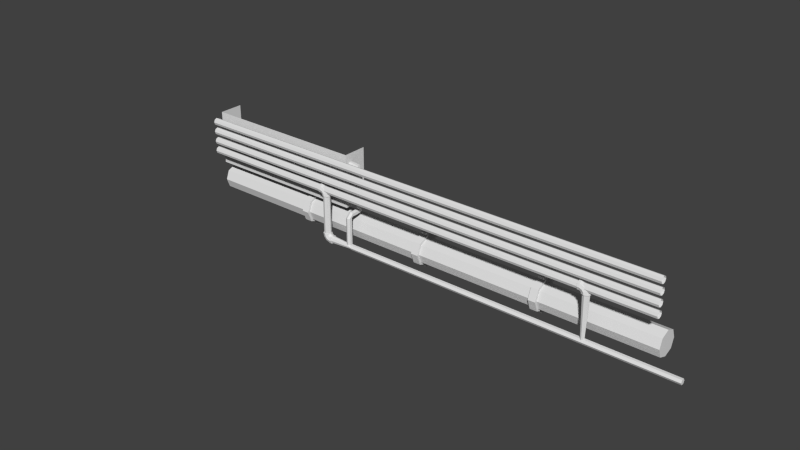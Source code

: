 # Source: decoration_buildings_pipes_1.blend  (saved by Blender 2.70.0; exported with 4.5.12 LTS)
import bpy
from mathutils import Matrix  # noqa: F401  (used for matrix-valued properties, if any)

bpy.ops.wm.read_factory_settings(use_empty=True)
scene = bpy.context.scene
scene.name = 'Scene'

# ---- collections
col_collection_1 = bpy.data.collections.new('Collection 1'); scene.collection.children.link(col_collection_1)

# ---- world
world_world = bpy.data.worlds.new('World'); scene.world = world_world
world_world.color = (0.05088, 0.05088, 0.05088)
world_world.use_sun_shadow = False
world_world.sun_shadow_jitter_overblur = 0.0
world_world.cycles.sampling_method = 'MANUAL'
world_world.cycles.sample_map_resolution = 256

# ---- meshes
me_cube_003 = bpy.data.meshes.new('Cube.003')
me_cube_003.from_pydata([(1.586, -1.001, -1.001), (1.586, -0.5511, -1.001), (4.626, -0.5511, -1.001), (4.626, -1.001, -1.001), (1.586, -1.001, -0.01123), (1.586, -0.5511, -0.01123), (4.626, -0.5511, -0.02123), (4.626, -1.001, -0.02123)], [], [(4, 5, 1, 0), (6, 7, 3, 2), (7, 4, 0, 3), (0, 1, 2, 3)])
me_cube_003.use_remesh_preserve_volume = False
me_cube_003.use_remesh_preserve_attributes = False
me_cube_003.use_mirror_vertex_groups = False
me_cube_003.update()
me_cylinder_010 = bpy.data.meshes.new('Cylinder.010')
me_cylinder_010.from_pydata([(0.0, 1.0, -1.0), (0.0, 1.0, 1.0), (0.866, 0.5, -1.0), (0.866, 0.5, 1.0), (0.866, -0.5, -1.0), (0.866, -0.5, 1.0), (-8.742e-08, -1.0, -1.0), (-8.742e-08, -1.0, 1.0), (-0.866, -0.5, -1.0), (-0.866, -0.5, 1.0), (-0.866, 0.5, -1.0), (-0.866, 0.5, 1.0)], [], [(0, 1, 3, 2), (2, 3, 5, 4), (4, 5, 7, 6), (6, 7, 9, 8), (3, 1, 11, 9, 7, 5), (10, 11, 1, 0), (8, 9, 11, 10), (0, 2, 4, 6, 8, 10)])
me_cylinder_010.use_remesh_preserve_volume = False
me_cylinder_010.use_remesh_preserve_attributes = False
me_cylinder_010.use_mirror_vertex_groups = False
me_cylinder_010.update()
me_cylinder_008 = bpy.data.meshes.new('Cylinder.008')
me_cylinder_008.from_pydata([(19.78, 0.9815, -0.9434), (19.78, 0.9815, 1.793), (20.5, 0.7138, -0.9434), (20.5, 0.7138, 1.793), (20.76, -1.095e-08, -0.9434), (20.76, -1.095e-08, 1.793), (20.5, -0.7138, -0.9434), (20.5, -0.7138, 1.793), (19.78, -0.9815, -0.9434), (19.78, -0.9815, 1.793), (19.07, -0.7138, -0.9434), (19.07, -0.7138, 1.793), (18.76, -1.095e-08, -0.9434), (18.76, -1.095e-08, 1.793), (19.07, 0.7138, -0.9434), (19.07, 0.7138, 1.793), (19.96, 1.181, -1.016), (20.74, 0.8592, -0.9298), (21.03, -2.502e-07, -0.8975), (20.74, -0.8592, -0.9298), (19.96, -1.181, -1.016), (19.18, -0.8592, -1.102), (18.84, -6.427e-08, -1.14), (19.18, 0.8592, -1.102), (19.93, 0.8592, -1.317), (19.7, -1.873e-07, -1.388), (19.93, -0.8592, -1.317), (20.44, -1.181, -1.155), (20.95, -0.8592, -0.9926), (21.14, -2.505e-07, -0.9318), (20.95, 0.8592, -0.9926), (20.44, 1.181, -1.155), (21.83, 1.181, -1.223), (21.23, 1.181, -1.223), (21.83, 0.8592, -1.021), (21.23, 0.8592, -1.021), (21.83, -2.57e-07, -0.9457), (21.23, -2.57e-07, -0.9457), (21.83, -0.8592, -1.021), (21.23, -0.8592, -1.021), (21.83, -1.181, -1.223), (21.23, -1.181, -1.223), (21.83, -0.8592, -1.424), (21.23, -0.8592, -1.424), (21.83, -2.57e-07, -1.512), (21.23, -2.57e-07, -1.512), (21.83, 0.8592, -1.424), (21.23, 0.8592, -1.424), (19.8, 1.162, -0.8483), (20.65, 0.8498, -0.8483), (20.96, 0.002123, -0.8483), (20.65, -0.8455, -0.8483), (19.8, -1.202, -0.8483), (18.91, -0.8455, -0.8483), (18.55, 0.002123, -0.8483), (18.91, 0.8498, -0.8483), (62.05, 0.9815, -1.213), (-37.93, 0.9815, -1.213), (62.05, 0.7138, -1.045), (-37.93, 0.7138, -1.045), (62.05, -2.548e-07, -0.9827), (-38.01, -2.548e-07, -0.9827), (62.05, -0.7138, -1.045), (-37.93, -0.7138, -1.045), (62.05, -0.9815, -1.213), (-38.01, -0.9815, -1.213), (62.05, -0.7138, -1.38), (-38.01, -0.7138, -1.38), (62.05, -2.548e-07, -1.453), (-38.01, -2.548e-07, -1.453), (62.05, 0.7138, -1.38), (-37.93, 0.7138, -1.38), (-60.12, 0.9815, -0.9434), (-60.12, 0.4922, 2.16), (-59.41, 0.7138, -0.9434), (-59.75, 0.3538, 2.16), (-59.14, -1.095e-08, -0.9434), (-59.61, -0.0154, 2.16), (-59.41, -0.7138, -0.9434), (-59.75, -0.3846, 2.16), (-60.12, -0.9815, -0.9434), (-60.12, -0.523, 2.16), (-60.83, -0.7138, -0.9434), (-60.49, -0.3846, 2.16), (-61.15, -1.095e-08, -0.9434), (-60.65, -0.0154, 2.16), (-60.83, 0.7138, -0.9434), (-60.49, 0.3538, 2.16), (-59.94, 1.181, -1.016), (-59.16, 0.8592, -0.9298), (-58.87, -2.502e-07, -0.8975), (-59.16, -0.8592, -0.9298), (-59.94, -1.181, -1.016), (-60.72, -0.8592, -1.102), (-61.06, -6.427e-08, -1.14), (-60.72, 0.8592, -1.102), (-59.97, 0.8592, -1.317), (-60.2, -1.873e-07, -1.388), (-59.97, -0.8592, -1.317), (-59.46, -1.181, -1.155), (-58.95, -0.8592, -0.9926), (-58.76, -2.505e-07, -0.9318), (-58.95, 0.8592, -0.9926), (-59.46, 1.181, -1.155), (-58.07, 1.181, -1.223), (-58.67, 1.181, -1.223), (-58.07, 0.8592, -1.021), (-58.67, 0.8592, -1.021), (-58.07, -2.57e-07, -0.9457), (-58.67, -2.57e-07, -0.9457), (-58.07, -0.8592, -1.021), (-58.67, -0.8592, -1.021), (-58.07, -1.181, -1.223), (-58.67, -1.181, -1.223), (-58.07, -0.8592, -1.424), (-58.67, -0.8592, -1.424), (-58.07, -2.57e-07, -1.512), (-58.67, -2.57e-07, -1.512), (-58.07, 0.8592, -1.424), (-58.67, 0.8592, -1.424), (-60.1, 1.162, -0.8483), (-59.25, 0.8498, -0.8483), (-58.94, 0.002123, -0.8483), (-59.25, -0.8455, -0.8483), (-60.1, -1.202, -0.8483), (-60.99, -0.8455, -0.8483), (-61.35, 0.002123, -0.8483), (-60.99, 0.8498, -0.8483), (-78.25, 0.9815, -1.213), (-78.25, 0.7138, -1.045), (-78.25, -2.548e-07, -0.9827), (-78.25, -0.7138, -1.045), (-78.25, -0.9815, -1.213), (-78.25, -0.7138, -1.38), (-78.25, -2.548e-07, -1.453), (-78.25, 0.7138, -1.38), (62.05, 0.9815, -1.883), (-37.93, 0.9815, -1.883), (62.05, 0.7138, -1.716), (-37.93, 0.7138, -1.716), (62.05, -2.548e-07, -1.653), (-38.01, -2.548e-07, -1.653), (62.05, -0.7138, -1.716), (-37.93, -0.7138, -1.716), (62.05, -0.9815, -1.883), (-38.01, -0.9815, -1.883), (62.05, -0.7138, -2.051), (-38.01, -0.7138, -2.051), (62.05, -2.548e-07, -2.124), (-38.01, -2.548e-07, -2.124), (62.05, 0.7138, -2.051), (-37.93, 0.7138, -2.051), (-78.25, 0.9815, -1.883), (-78.25, 0.7138, -1.716), (-78.25, -2.548e-07, -1.653), (-78.25, -0.7138, -1.716), (-78.25, -0.9815, -1.883), (-78.25, -0.7138, -2.051), (-78.25, -2.548e-07, -2.124), (-78.25, 0.7138, -2.051), (62.05, 0.9815, -2.571), (-37.93, 0.9815, -2.571), (62.05, 0.7138, -2.404), (-37.93, 0.7138, -2.404), (62.05, -2.548e-07, -2.341), (-38.01, -2.548e-07, -2.341), (62.05, -0.7138, -2.404), (-37.93, -0.7138, -2.404), (62.05, -0.9815, -2.571), (-38.01, -0.9815, -2.571), (62.05, -0.7138, -2.738), (-38.01, -0.7138, -2.738), (62.05, -2.548e-07, -2.812), (-38.01, -2.548e-07, -2.812), (62.05, 0.7138, -2.738), (-37.93, 0.7138, -2.738), (-78.25, 0.9815, -2.571), (-78.25, 0.7138, -2.404), (-78.25, -2.548e-07, -2.341), (-78.25, -0.7138, -2.404), (-78.25, -0.9815, -2.571), (-78.25, -0.7138, -2.738), (-78.25, -2.548e-07, -2.812), (-78.25, 0.7138, -2.738), (62.05, 0.9815, -3.244), (-37.93, 0.9815, -3.244), (62.05, 0.7138, -3.077), (-37.93, 0.7138, -3.077), (62.05, -2.548e-07, -3.014), (-38.01, -2.548e-07, -3.014), (62.05, -0.7138, -3.077), (-37.93, -0.7138, -3.077), (62.05, -0.9815, -3.244), (-38.01, -0.9815, -3.244), (62.05, -0.7138, -3.412), (-38.01, -0.7138, -3.412), (62.05, -2.548e-07, -3.485), (-38.01, -2.548e-07, -3.485), (62.05, 0.7138, -3.412), (-37.93, 0.7138, -3.412), (-78.25, 0.9815, -3.244), (-78.25, 0.7138, -3.077), (-78.25, -2.548e-07, -3.014), (-78.25, -0.7138, -3.077), (-78.25, -0.9815, -3.244), (-78.25, -0.7138, -3.412), (-78.25, -2.548e-07, -3.485), (-78.25, 0.7138, -3.412), (19.66, 1.181, 1.917), (18.88, 0.8592, 1.831), (18.59, 1.951e-06, 1.799), (18.88, -0.8592, 1.831), (19.66, -1.181, 1.917), (20.44, -0.8592, 2.003), (20.78, 2.137e-06, 2.041), (20.44, 0.8592, 2.003), (19.69, 0.8592, 2.218), (19.92, 2.014e-06, 2.289), (19.69, -0.8592, 2.218), (19.19, -1.181, 2.056), (18.68, -0.8592, 1.894), (18.48, 1.95e-06, 1.833), (18.68, 0.8592, 1.894), (19.19, 1.181, 2.056), (17.79, 1.181, 2.124), (18.39, 1.181, 2.124), (17.79, 0.8592, 1.923), (18.39, 0.8592, 1.923), (17.79, 1.944e-06, 1.847), (18.39, 1.944e-06, 1.847), (17.79, -0.8592, 1.923), (18.39, -0.8592, 1.923), (17.79, -1.181, 2.124), (18.39, -1.181, 2.124), (17.79, -0.8592, 2.325), (18.39, -0.8592, 2.325), (17.79, 1.944e-06, 2.414), (18.39, 1.944e-06, 2.414), (17.79, 0.8592, 2.325), (18.39, 0.8592, 2.325), (19.82, 1.162, 1.75), (18.97, 0.8498, 1.75), (18.66, 0.002125, 1.75), (18.97, -0.8455, 1.75), (19.82, -1.202, 1.75), (20.71, -0.8455, 1.75), (21.07, 0.002125, 1.75), (20.71, 0.8498, 1.75), (11.21, 0.5903, 2.117), (18.27, 0.9815, 2.117), (11.21, 0.4293, 2.016), (18.27, 0.7138, 1.949), (11.21, 9.551e-07, 1.979), (18.27, 9.461e-07, 1.887), (11.21, -0.4293, 2.016), (18.27, -0.7138, 1.949), (11.21, -0.5903, 2.117), (18.27, -0.9815, 2.117), (11.21, -0.4293, 2.218), (18.27, -0.7138, 2.284), (11.21, 9.551e-07, 2.262), (18.27, 9.461e-07, 2.357), (11.21, 0.4293, 2.218), (18.27, 0.7138, 2.284)], [], [(0, 1, 3, 2), (2, 3, 5, 4), (4, 5, 7, 6), (6, 7, 9, 8), (8, 9, 11, 10), (10, 11, 13, 12), (3, 1, 15, 13, 11, 9, 7, 5), (14, 15, 1, 0), (12, 13, 15, 14), (0, 2, 4, 6, 8, 10, 12, 14), (25, 26, 21, 22), (30, 31, 16, 17), (31, 24, 23, 16), (21, 20, 52, 53), (45, 43, 26, 25), (37, 35, 30, 29), (47, 45, 25, 24), (39, 37, 29, 28), (35, 33, 31, 30), (33, 47, 24, 31), (41, 39, 28, 27), (28, 29, 18, 19), (32, 33, 35, 34), (34, 35, 37, 36), (36, 37, 39, 38), (38, 39, 41, 40), (40, 41, 43, 42), (42, 43, 45, 44), (43, 41, 27, 26), (46, 47, 33, 32), (44, 45, 47, 46), (32, 34, 36, 38, 40, 42, 44, 46), (27, 28, 19, 20), (29, 30, 17, 18), (24, 25, 22, 23), (26, 27, 20, 21), (49, 48, 55, 54, 53, 52, 51, 50), (23, 22, 54, 55), (18, 17, 49, 50), (20, 19, 51, 52), (22, 21, 53, 54), (17, 16, 48, 49), (16, 23, 55, 48), (19, 18, 50, 51), (56, 57, 59, 58), (58, 59, 61, 60), (60, 61, 63, 62), (62, 63, 65, 64), (64, 65, 67, 66), (66, 67, 69, 68), (70, 71, 57, 56), (68, 69, 71, 70), (72, 73, 75, 74), (74, 75, 77, 76), (76, 77, 79, 78), (78, 79, 81, 80), (80, 81, 83, 82), (82, 83, 85, 84), (75, 73, 87, 85, 83, 81, 79, 77), (86, 87, 73, 72), (84, 85, 87, 86), (72, 74, 76, 78, 80, 82, 84, 86), (97, 98, 93, 94), (102, 103, 88, 89), (103, 96, 95, 88), (93, 92, 124, 125), (117, 115, 98, 97), (109, 107, 102, 101), (119, 117, 97, 96), (111, 109, 101, 100), (107, 105, 103, 102), (105, 119, 96, 103), (113, 111, 100, 99), (100, 101, 90, 91), (104, 105, 107, 106), (106, 107, 109, 108), (108, 109, 111, 110), (110, 111, 113, 112), (112, 113, 115, 114), (114, 115, 117, 116), (115, 113, 99, 98), (118, 119, 105, 104), (116, 117, 119, 118), (104, 106, 108, 110, 112, 114, 116, 118), (99, 100, 91, 92), (101, 102, 89, 90), (96, 97, 94, 95), (98, 99, 92, 93), (121, 120, 127, 126, 125, 124, 123, 122), (95, 94, 126, 127), (90, 89, 121, 122), (92, 91, 123, 124), (94, 93, 125, 126), (89, 88, 120, 121), (88, 95, 127, 120), (91, 90, 122, 123), (63, 131, 132, 65), (65, 132, 133, 67), (67, 133, 134, 69), (69, 134, 135, 71), (71, 135, 128, 57), (59, 129, 130, 61), (57, 128, 129, 59), (61, 130, 131, 63), (136, 137, 139, 138), (138, 139, 141, 140), (140, 141, 143, 142), (142, 143, 145, 144), (144, 145, 147, 146), (146, 147, 149, 148), (150, 151, 137, 136), (148, 149, 151, 150), (143, 155, 156, 145), (145, 156, 157, 147), (147, 157, 158, 149), (149, 158, 159, 151), (151, 159, 152, 137), (139, 153, 154, 141), (137, 152, 153, 139), (141, 154, 155, 143), (160, 161, 163, 162), (162, 163, 165, 164), (164, 165, 167, 166), (166, 167, 169, 168), (168, 169, 171, 170), (170, 171, 173, 172), (174, 175, 161, 160), (172, 173, 175, 174), (167, 179, 180, 169), (169, 180, 181, 171), (171, 181, 182, 173), (173, 182, 183, 175), (175, 183, 176, 161), (163, 177, 178, 165), (161, 176, 177, 163), (165, 178, 179, 167), (184, 185, 187, 186), (186, 187, 189, 188), (188, 189, 191, 190), (190, 191, 193, 192), (192, 193, 195, 194), (194, 195, 197, 196), (198, 199, 185, 184), (196, 197, 199, 198), (191, 203, 204, 193), (193, 204, 205, 195), (195, 205, 206, 197), (197, 206, 207, 199), (199, 207, 200, 185), (187, 201, 202, 189), (185, 200, 201, 187), (189, 202, 203, 191), (217, 218, 213, 214), (222, 223, 208, 209), (223, 216, 215, 208), (213, 212, 244, 245), (237, 235, 218, 217), (229, 227, 222, 221), (239, 237, 217, 216), (231, 229, 221, 220), (227, 225, 223, 222), (225, 239, 216, 223), (233, 231, 220, 219), (220, 221, 210, 211), (224, 225, 227, 226), (226, 227, 229, 228), (228, 229, 231, 230), (230, 231, 233, 232), (232, 233, 235, 234), (234, 235, 237, 236), (235, 233, 219, 218), (238, 239, 225, 224), (236, 237, 239, 238), (224, 226, 228, 230, 232, 234, 236, 238), (219, 220, 211, 212), (221, 222, 209, 210), (216, 217, 214, 215), (218, 219, 212, 213), (241, 240, 247, 246, 245, 244, 243, 242), (215, 214, 246, 247), (210, 209, 241, 242), (212, 211, 243, 244), (214, 213, 245, 246), (209, 208, 240, 241), (208, 215, 247, 240), (211, 210, 242, 243), (248, 249, 251, 250), (250, 251, 253, 252), (252, 253, 255, 254), (254, 255, 257, 256), (256, 257, 259, 258), (258, 259, 261, 260), (251, 249, 263, 261, 259, 257, 255, 253), (262, 263, 249, 248), (260, 261, 263, 262), (248, 250, 252, 254, 256, 258, 260, 262)])
me_cylinder_008.use_remesh_preserve_volume = False
me_cylinder_008.use_remesh_preserve_attributes = False
me_cylinder_008.use_mirror_vertex_groups = False
me_cylinder_008.update()
me_cylinder_004 = bpy.data.meshes.new('Cylinder.004')
me_cylinder_004.from_pydata([(-0.8822, -0.05517, 35.43), (-0.3499, 1.196, 35.89), (-0.3499, 1.196, 36.5), (-0.8822, -0.05517, 36.95), (-1.148, -0.05517, 35.43), (-1.148, 1.196, 35.43), (-1.148, 1.196, 36.95), (-1.148, -0.05517, 36.95), (1.149, -0.05517, 35.43), (1.149, 1.196, 35.43), (1.149, 1.196, 36.95), (1.149, -0.05517, 36.95), (0.8976, -0.05517, 35.43), (0.3652, 1.196, 35.89), (0.3652, 1.196, 36.5), (0.8976, -0.05517, 36.95), (0.004926, 0.9815, 35.2), (0.004929, 0.9815, 37.15), (0.7187, 0.7138, 35.2), (0.7187, 0.7138, 37.15), (0.9864, 6.732e-07, 35.2), (0.9864, 7.049e-07, 37.15), (0.7187, -0.7138, 35.2), (0.7187, -0.7138, 37.15), (0.004926, -0.9815, 35.2), (0.004929, -0.9815, 37.15), (-0.7089, -0.7138, 35.2), (-0.7089, -0.7138, 37.15), (-1.021, 6.732e-07, 35.2), (-1.021, 7.049e-07, 37.15), (-0.7089, 0.7138, 35.2), (-0.7089, 0.7138, 37.15), (-0.8822, -0.05517, -0.7161), (-0.3499, 1.196, -0.2604), (-0.3499, 1.196, 0.3518), (-0.8822, -0.05517, 0.8075), (-1.148, -0.05517, -0.7161), (-1.148, 1.196, -0.7161), (-1.148, 1.196, 0.8075), (-1.148, -0.05517, 0.8075), (1.149, -0.05517, -0.7161), (1.149, 1.196, -0.7161), (1.149, 1.196, 0.8075), (1.149, -0.05517, 0.8075), (0.8976, -0.05517, -0.7161), (0.3652, 1.196, -0.2604), (0.3652, 1.196, 0.3518), (0.8976, -0.05517, 0.8075), (0.004923, 0.9815, -0.9434), (0.004926, 0.9815, 1.002), (0.7187, 0.7138, -0.9434), (0.7187, 0.7138, 1.002), (0.9864, -1.095e-08, -0.9434), (0.9864, -1.095e-08, 1.002), (0.7187, -0.7138, -0.9434), (0.7187, -0.7138, 1.002), (0.004923, -0.9815, -0.9434), (0.004926, -0.9815, 1.002), (-0.7089, -0.7138, -0.9434), (-0.7089, -0.7138, 1.002), (-1.021, -1.095e-08, -0.9434), (-1.021, -1.095e-08, 1.002), (-0.7089, 0.7138, -0.9434), (-0.7089, 0.7138, 1.002), (-0.8822, -0.05517, 69.0), (-0.3499, 1.196, 69.46), (-0.3499, 1.196, 70.07), (-0.8822, -0.05517, 70.53), (-1.148, -0.05517, 69.0), (-1.148, 1.196, 69.0), (-1.148, 1.196, 70.53), (-1.148, -0.05517, 70.53), (1.149, -0.05517, 69.0), (1.149, 1.196, 69.0), (1.149, 1.196, 70.53), (1.149, -0.05517, 70.53), (0.8976, -0.05517, 69.0), (0.3652, 1.196, 69.46), (0.3652, 1.196, 70.07), (0.8976, -0.05517, 70.53), (0.004928, 0.9815, 68.78), (0.004931, 0.9815, 70.72), (0.7187, 0.7138, 68.78), (0.7187, 0.7138, 70.72), (0.9864, 1.221e-06, 68.78), (0.9864, 1.253e-06, 70.72), (0.7187, -0.7138, 68.78), (0.7187, -0.7138, 70.72), (0.004928, -0.9815, 68.78), (0.004931, -0.9815, 70.72), (-0.7089, -0.7138, 68.78), (-0.7089, -0.7138, 70.72), (-1.021, 1.221e-06, 68.78), (-1.021, 1.253e-06, 70.72), (-0.7089, 0.7138, 68.78), (-0.7089, 0.7138, 70.72), (0.00409, 0.8154, -30.5), (0.004098, 0.8154, 101.0), (0.5971, 0.593, -30.5), (0.5971, 0.593, 101.0), (0.8195, -3.969e-07, -30.5), (0.8195, 1.749e-06, 101.0), (0.5971, -0.593, -30.5), (0.5971, -0.593, 101.0), (0.00409, -0.8154, -30.5), (0.004098, -0.8154, 101.0), (-0.5889, -0.593, -30.5), (-0.5889, -0.593, 101.0), (-0.8484, -3.969e-07, -30.5), (-0.8484, 1.749e-06, 101.0), (-0.5889, 0.593, -30.5), (-0.5889, 0.593, 101.0)], [], [(4, 5, 1, 0), (5, 6, 2, 1), (6, 7, 3, 2), (7, 4, 0, 3), (0, 1, 2, 3), (7, 6, 5, 4), (12, 13, 9, 8), (13, 14, 10, 9), (14, 15, 11, 10), (15, 12, 8, 11), (8, 9, 10, 11), (15, 14, 13, 12), (16, 17, 19, 18), (18, 19, 21, 20), (20, 21, 23, 22), (22, 23, 25, 24), (24, 25, 27, 26), (26, 27, 29, 28), (19, 17, 31, 29, 27, 25, 23, 21), (30, 31, 17, 16), (28, 29, 31, 30), (16, 18, 20, 22, 24, 26, 28, 30), (36, 37, 33, 32), (37, 38, 34, 33), (38, 39, 35, 34), (39, 36, 32, 35), (32, 33, 34, 35), (39, 38, 37, 36), (44, 45, 41, 40), (45, 46, 42, 41), (46, 47, 43, 42), (47, 44, 40, 43), (40, 41, 42, 43), (47, 46, 45, 44), (48, 49, 51, 50), (50, 51, 53, 52), (52, 53, 55, 54), (54, 55, 57, 56), (56, 57, 59, 58), (58, 59, 61, 60), (51, 49, 63, 61, 59, 57, 55, 53), (62, 63, 49, 48), (60, 61, 63, 62), (48, 50, 52, 54, 56, 58, 60, 62), (68, 69, 65, 64), (69, 70, 66, 65), (70, 71, 67, 66), (71, 68, 64, 67), (64, 65, 66, 67), (71, 70, 69, 68), (76, 77, 73, 72), (77, 78, 74, 73), (78, 79, 75, 74), (79, 76, 72, 75), (72, 73, 74, 75), (79, 78, 77, 76), (80, 81, 83, 82), (82, 83, 85, 84), (84, 85, 87, 86), (86, 87, 89, 88), (88, 89, 91, 90), (90, 91, 93, 92), (83, 81, 95, 93, 91, 89, 87, 85), (94, 95, 81, 80), (92, 93, 95, 94), (80, 82, 84, 86, 88, 90, 92, 94), (96, 97, 99, 98), (98, 99, 101, 100), (100, 101, 103, 102), (102, 103, 105, 104), (104, 105, 107, 106), (106, 107, 109, 108), (99, 97, 111, 109, 107, 105, 103, 101), (110, 111, 97, 96), (108, 109, 111, 110), (96, 98, 100, 102, 104, 106, 108, 110)])
me_cylinder_004.use_remesh_preserve_volume = False
me_cylinder_004.use_remesh_preserve_attributes = False
me_cylinder_004.use_mirror_vertex_groups = False
me_cylinder_004.update()

# ---- curves / text
cu_nurbspath_003 = bpy.data.curves.new('NurbsPath.003', 'CURVE')
cu_nurbspath_003.dimensions = '3D'
_sp = cu_nurbspath_003.splines.new('NURBS'); _sp.points.add(13)
_sp.points.foreach_set('co', [-2.0, 0.0, 0.0, 1.0, 0.5, 0.0, 0.0, 1.0, 1.0, 0.0, 0.0, 1.0, 1.2, 0.0, 0.0, 1.0, 1.2, 0.0, -0.2, 1.0, 1.2, 0.0, -0.6, 1.0, 1.2, 0.0, -0.8, 1.0, 1.2, -0.09827, -0.8, 1.0, 1.2, -0.2536, -0.8, 1.0, 1.2, -0.2536, -1.0, 1.0, 1.2, -0.2536, -1.2, 1.0, 1.2, -0.2536, -1.4, 1.0, 1.5, -0.2536, -1.4, 1.0, 2.8, -0.2536, -1.4, 1.0])
_sp.order_u = 2
_sp.order_v = 0
_sp.use_endpoint_u = True
cu_nurbspath_003.use_path = True
cu_nurbspath_003.use_path_clamp = True
cu_nurbspath_003.bevel_resolution = 0
cu_nurbspath_003.fill_mode = 'HALF'

# ---- objects
ob_cube_001 = bpy.data.objects.new('Cube.001', me_cube_003)
ob_nurbspath_002 = bpy.data.objects.new('NurbsPath.002', cu_nurbspath_003)
ob_cylinder_001 = bpy.data.objects.new('Cylinder.001', me_cylinder_010)
ob_cylinder_007 = bpy.data.objects.new('Cylinder.007', me_cylinder_008)
ob_cylinder_004 = bpy.data.objects.new('Cylinder.004', me_cylinder_004)

# ---- transforms, parenting, visibility, modifiers, constraints
ob_cube_001.location = (-2.586, 0.2311, 3.871)
ob_cube_001.lineart.crease_threshold = 0.0
ob_nurbspath_002.location = (1.007, -0.6614, 3.643)
ob_nurbspath_002.lineart.crease_threshold = 0.0
ob_cylinder_001.location = (1.053, -0.6549, 3.65)
ob_cylinder_001.rotation_euler = (-0.0, 1.571, 0.0)
ob_cylinder_001.scale = (0.05, 0.05, 0.05)
ob_cylinder_001.lineart.crease_threshold = 0.0
_m = ob_cylinder_001.modifiers.new('Array', 'ARRAY')
_m.count = 111
_m.constant_offset_displace = (0.0, 0.0, 0.0)
_m.relative_offset_displace = (0.0, 0.0, 1.0)
_m = ob_cylinder_001.modifiers.new('Curve', 'CURVE')
_m.object = ob_nurbspath_002
ob_cylinder_007.location = (2.98, -0.91, 2.83)
ob_cylinder_007.rotation_euler = (-0.0, 3.142, -0.0)
ob_cylinder_007.scale = (0.06412, 0.06412, 0.2736)
ob_cylinder_007.lineart.crease_threshold = 0.0
ob_cylinder_004.location = (1.087, -0.5557, 2.516)
ob_cylinder_004.rotation_euler = (-0.0, 1.571, 0.0)
ob_cylinder_004.scale = (0.2698, 0.2698, 0.06843)
ob_cylinder_004.lineart.crease_threshold = 0.0

# ---- collection membership
col_collection_1.objects.link(ob_cube_001)
col_collection_1.objects.link(ob_nurbspath_002)
col_collection_1.objects.link(ob_cylinder_001)
col_collection_1.objects.link(ob_cylinder_007)
col_collection_1.objects.link(ob_cylinder_004)

# ---- scene / render settings (as saved in the file)
scene.frame_start = 1; scene.frame_end = 250; scene.frame_set(1)
scene.render.engine = 'CYCLES'
scene.render.image_settings.color_mode = 'RGB'
scene.render.image_settings.compression = 90
scene.render.resolution_percentage = 50
scene.render.dither_intensity = 0.0
scene.render.bake_margin = 2
scene.cycles.use_denoising = False
scene.cycles.samples = 20
scene.cycles.sampling_pattern = 'TABULATED_SOBOL'
scene.cycles.light_sampling_threshold = 0.0
scene.cycles.use_adaptive_sampling = False
scene.cycles.use_light_tree = False
scene.cycles.caustics_reflective = False
scene.cycles.caustics_refractive = False
scene.cycles.blur_glossy = 0.0
scene.cycles.max_bounces = 8
scene.cycles.diffuse_bounces = 1
scene.cycles.transmission_bounces = 8
scene.cycles.volume_bounces = 1
scene.cycles.pixel_filter_type = 'GAUSSIAN'
scene.cycles.sample_clamp_indirect = 0.0
scene.view_settings.view_transform = 'Standard'
bpy.context.view_layer.update()

# ---- added for rendering (the .blend has no active camera and no usable light): camera, sun
cam_auto = bpy.data.cameras.new('AutoCamera')
cam_auto.lens = 50.0
cam_auto.sensor_width = 36.0
cam_auto.clip_end = 1000.0
ob_auto_camera = bpy.data.objects.new('AutoCamera', cam_auto)
scene.collection.objects.link(ob_auto_camera)
ob_auto_camera.location = (13.6174, -13.2482, 11.2494)
ob_auto_camera.rotation_euler = (1.09748, -7.21219e-08, 0.694738)
scene.camera = ob_auto_camera
light_auto_sun = bpy.data.lights.new('AutoSun', 'SUN')
light_auto_sun.energy = 3.0
light_auto_sun.angle = 0.0523599
ob_auto_sun = bpy.data.objects.new('AutoSun', light_auto_sun)
scene.collection.objects.link(ob_auto_sun)
ob_auto_sun.rotation_euler = (0.872665, 0.174533, 0.523599)
bpy.context.view_layer.update()
